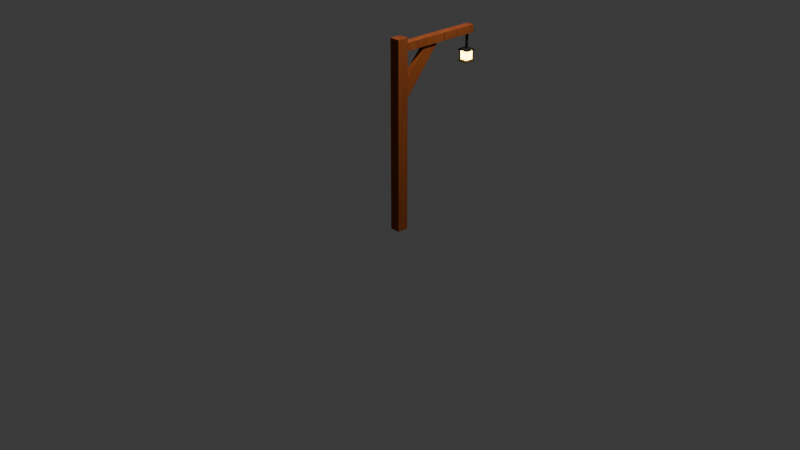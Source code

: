# Source: LightPost.blend  (saved by Blender 4.4.32; exported with 4.5.12 LTS)
import bpy
from mathutils import Matrix  # noqa: F401  (used for matrix-valued properties, if any)

bpy.ops.wm.read_factory_settings(use_empty=True)
scene = bpy.context.scene
scene.name = 'Scene'

# ---- collections
col_collection = bpy.data.collections.new('Collection'); scene.collection.children.link(col_collection)

# ---- images (referenced by path relative to the original .blend; pixels are not part of the script)
import os
ASSET_DIR = os.environ.get("B2B_ASSET_DIR", "")  # directory of the original .blend (textures are referenced by path, not embedded)
HERE = os.path.dirname(os.path.abspath(__file__))  # packed textures are extracted next to this script under _unpacked/

def load_image(name, relpath, width, height, colorspace="sRGB"):
    """Load a texture the original file referenced (path relative to the .blend, or extracted next to this script)."""
    p = next((c for c in (os.path.join(HERE, relpath), os.path.join(ASSET_DIR, relpath)) if relpath and os.path.exists(c)), "")
    if p:
        img = bpy.data.images.load(p, check_existing=True)
        img.name = name
    else:  # same state as the original file: an image datablock whose file is absent (Cycles renders it pink)
        img = bpy.data.images.new(name, width, height)
        img.source = "FILE"
        img.filepath = "//" + (relpath or name)
    img.colorspace_settings.name = colorspace
    return img
img_wood_texture_jpg_001 = load_image('Wood texture.jpg.001', '_unpacked/Wood_texture.151bcfd0.jpg', 2832, 2832, 'sRGB')
img_metallic_texture_jpg_001 = load_image('Metallic texture.jpg.001', '_unpacked/Metallic_texture.022f88d2.jpg', 7280, 5456, 'sRGB')

# ---- materials (node trees are filled in below, after node groups)
mat_material = bpy.data.materials.new('Material')
mat_material_009 = bpy.data.materials.new('Material.009')
mat_material_002 = bpy.data.materials.new('Material.002')
mat_material_002.use_backface_culling_shadow = True

# ---- material node trees
mat_material.use_nodes = True; mat_material.node_tree.nodes.clear()
_N = mat_material.node_tree.nodes; _L = mat_material.node_tree.links
n0 = _N.new('ShaderNodeBsdfPrincipled'); n0.name = 'Principled BSDF'; n0.location = (10, 300)
n0.inputs[19].default_value = 1.0
n0.inputs[20].default_value = 1.0
n0.inputs[22].default_value = (0.4162, 0.1605, 0.02225, 1.0)
n1 = _N.new('ShaderNodeOutputMaterial'); n1.name = 'Material Output'; n1.location = (300, 300)
n2 = _N.new('ShaderNodeTexImage'); n2.name = 'Image Texture'; n2.location = (-280, 280)
n2.image = img_wood_texture_jpg_001
_L.new(n0.outputs[0], n1.inputs[0])
_L.new(n2.outputs[0], n0.inputs[0])
n1.is_active_output = True
mat_material_009.use_nodes = True; mat_material_009.node_tree.nodes.clear()
_N = mat_material_009.node_tree.nodes; _L = mat_material_009.node_tree.links
n0 = _N.new('ShaderNodeBsdfPrincipled'); n0.name = 'Principled BSDF'; n0.location = (10, 300)
n0.inputs[19].default_value = 1.0
n0.inputs[20].default_value = 1.0
n0.inputs[22].default_value = (0.01644, 0.02312, 0.01171, 1.0)
n1 = _N.new('ShaderNodeOutputMaterial'); n1.name = 'Material Output'; n1.location = (300, 300)
n2 = _N.new('ShaderNodeTexImage'); n2.name = 'Image Texture'; n2.location = (-280, 280)
n2.image = img_metallic_texture_jpg_001
_L.new(n0.outputs[0], n1.inputs[0])
_L.new(n2.outputs[0], n0.inputs[0])
n1.is_active_output = True
mat_material_002.use_nodes = True; mat_material_002.node_tree.nodes.clear()
_N = mat_material_002.node_tree.nodes; _L = mat_material_002.node_tree.links
n0 = _N.new('ShaderNodeOutputMaterial'); n0.name = 'Material Output'; n0.location = (300, 300)
n1 = _N.new('ShaderNodeEmission'); n1.name = 'Emission'; n1.location = (10, 300)
n1.inputs[0].default_value = (1.0, 0.618, 0.07404, 1.0)
n1.inputs[1].default_value = 20.0
_L.new(n1.outputs[0], n0.inputs[0])
n0.is_active_output = True

# ---- world
world_world = bpy.data.worlds.new('World'); scene.world = world_world
world_world.use_nodes = True; world_world.node_tree.nodes.clear()
_N = world_world.node_tree.nodes; _L = world_world.node_tree.links
n0 = _N.new('ShaderNodeOutputWorld'); n0.name = 'World Output'; n0.location = (300, 300)
n1 = _N.new('ShaderNodeBackground'); n1.name = 'Background'; n1.location = (10, 300)
n1.inputs[0].default_value = (0.05088, 0.05088, 0.05088, 1.0)
_L.new(n1.outputs[0], n0.inputs[0])
n0.is_active_output = True
world_world.color = (0.05088, 0.05088, 0.05088)
world_world.sun_shadow_jitter_overblur = 0.0

# ---- cameras
cam_camera = bpy.data.cameras.new('Camera')
cam_camera.clip_end = 100.0
cam_camera.ortho_scale = 7.314

# ---- lights
light_light = bpy.data.lights.new('Light', 'POINT')
light_light.energy = 1000.0
light_light.shadow_soft_size = 0.1

# ---- meshes
me_cube_001 = bpy.data.meshes.new('Cube.001')
me_cube_001.from_pydata([(-1.0, -1.0, -1.0), (-1.0, -1.0, 1.0), (-1.0, 1.0, -1.0), (-1.0, 1.0, 1.0), (1.0, -1.0, -1.0), (1.0, -1.0, 1.0), (1.0, 1.0, -1.0), (1.0, 1.0, 1.0)], [], [(0, 1, 3, 2), (2, 3, 7, 6), (6, 7, 5, 4), (4, 5, 1, 0), (2, 6, 4, 0), (7, 3, 1, 5)])
_uv = me_cube_001.uv_layers.new(name='UVMap')
_uv.uv.foreach_set('vector', [0.375, 0.0, 0.625, 0.0, 0.625, 0.25, 0.375, 0.25, 0.375, 0.25, 0.625, 0.25, 0.625, 0.5, 0.375, 0.5, 0.375, 0.5, 0.625, 0.5, 0.625, 0.75, 0.375, 0.75, 0.375, 0.75, 0.625, 0.75, 0.625, 1.0, 0.375, 1.0, 0.125, 0.5, 0.375, 0.5, 0.375, 0.75, 0.125, 0.75, 0.625, 0.5, 0.875, 0.5, 0.875, 0.75, 0.625, 0.75])
me_cube_001.materials.append(mat_material)
me_cube_001.update()
me_cube_002 = bpy.data.meshes.new('Cube.002')
me_cube_002.from_pydata([(-1.0, -1.0, -1.0), (-1.0, -1.0, 1.0), (-1.0, 1.0, -1.0), (-1.0, 1.0, 1.0), (1.0, -1.0, -1.0), (1.0, -1.0, 1.0), (1.0, 1.0, -1.0), (1.0, 1.0, 1.0)], [], [(0, 1, 3, 2), (2, 3, 7, 6), (6, 7, 5, 4), (4, 5, 1, 0), (2, 6, 4, 0), (7, 3, 1, 5)])
_uv = me_cube_002.uv_layers.new(name='UVMap')
_uv.uv.foreach_set('vector', [0.375, 0.0, 0.625, 0.0, 0.625, 0.25, 0.375, 0.25, 0.375, 0.25, 0.625, 0.25, 0.625, 0.5, 0.375, 0.5, 0.375, 0.5, 0.625, 0.5, 0.625, 0.75, 0.375, 0.75, 0.375, 0.75, 0.625, 0.75, 0.625, 1.0, 0.375, 1.0, 0.125, 0.5, 0.375, 0.5, 0.375, 0.75, 0.125, 0.75, 0.625, 0.5, 0.875, 0.5, 0.875, 0.75, 0.625, 0.75])
me_cube_002.materials.append(mat_material)
me_cube_002.update()
me_cube_003 = bpy.data.meshes.new('Cube.003')
me_cube_003.from_pydata([(-1.0, -0.6604, -1.084), (-1.0, -1.0, 1.0), (-1.0, 1.0, -1.0), (-1.0, 1.0, 1.0), (1.0, -0.6604, -1.084), (1.0, -1.0, 1.0), (1.0, 1.0, -1.0), (1.0, 1.0, 1.0)], [], [(0, 1, 3, 2), (2, 3, 7, 6), (6, 7, 5, 4), (4, 5, 1, 0), (2, 6, 4, 0), (7, 3, 1, 5)])
_uv = me_cube_003.uv_layers.new(name='UVMap')
_uv.uv.foreach_set('vector', [0.375, 0.0, 0.625, 0.0, 0.625, 0.25, 0.375, 0.25, 0.375, 0.25, 0.625, 0.25, 0.625, 0.5, 0.375, 0.5, 0.375, 0.5, 0.625, 0.5, 0.625, 0.75, 0.375, 0.75, 0.375, 0.75, 0.625, 0.75, 0.625, 1.0, 0.375, 1.0, 0.125, 0.5, 0.375, 0.5, 0.375, 0.75, 0.125, 0.75, 0.625, 0.5, 0.875, 0.5, 0.875, 0.75, 0.625, 0.75])
me_cube_003.materials.append(mat_material)
me_cube_003.update()
me_cylinder_001 = bpy.data.meshes.new('Cylinder.001')
me_cylinder_001.from_pydata([(0.0, 1.0, -1.0), (0.0, 1.0, 1.0), (0.1951, 0.9808, -1.0), (0.1951, 0.9808, 1.0), (0.3827, 0.9239, -1.0), (0.3827, 0.9239, 1.0), (0.5556, 0.8315, -1.0), (0.5556, 0.8315, 1.0), (0.7071, 0.7071, -1.0), (0.7071, 0.7071, 1.0), (0.8315, 0.5556, -1.0), (0.8315, 0.5556, 1.0), (0.9239, 0.3827, -1.0), (0.9239, 0.3827, 1.0), (0.9808, 0.1951, -1.0), (0.9808, 0.1951, 1.0), (1.0, 0.0, -1.0), (1.0, 0.0, 1.0), (0.9808, -0.1951, -1.0), (0.9808, -0.1951, 1.0), (0.9239, -0.3827, -1.0), (0.9239, -0.3827, 1.0), (0.8315, -0.5556, -1.0), (0.8315, -0.5556, 1.0), (0.7071, -0.7071, -1.0), (0.7071, -0.7071, 1.0), (0.5556, -0.8315, -1.0), (0.5556, -0.8315, 1.0), (0.3827, -0.9239, -1.0), (0.3827, -0.9239, 1.0), (0.1951, -0.9808, -1.0), (0.1951, -0.9808, 1.0), (0.0, -1.0, -1.0), (0.0, -1.0, 1.0), (-0.1951, -0.9808, -1.0), (-0.1951, -0.9808, 1.0), (-0.3827, -0.9239, -1.0), (-0.3827, -0.9239, 1.0), (-0.5556, -0.8315, -1.0), (-0.5556, -0.8315, 1.0), (-0.7071, -0.7071, -1.0), (-0.7071, -0.7071, 1.0), (-0.8315, -0.5556, -1.0), (-0.8315, -0.5556, 1.0), (-0.9239, -0.3827, -1.0), (-0.9239, -0.3827, 1.0), (-0.9808, -0.1951, -1.0), (-0.9808, -0.1951, 1.0), (-1.0, 0.0, -1.0), (-1.0, 0.0, 1.0), (-0.9808, 0.1951, -1.0), (-0.9808, 0.1951, 1.0), (-0.9239, 0.3827, -1.0), (-0.9239, 0.3827, 1.0), (-0.8315, 0.5556, -1.0), (-0.8315, 0.5556, 1.0), (-0.7071, 0.7071, -1.0), (-0.7071, 0.7071, 1.0), (-0.5556, 0.8315, -1.0), (-0.5556, 0.8315, 1.0), (-0.3827, 0.9239, -1.0), (-0.3827, 0.9239, 1.0), (-0.1951, 0.9808, -1.0), (-0.1951, 0.9808, 1.0)], [], [(0, 1, 3, 2), (2, 3, 5, 4), (4, 5, 7, 6), (6, 7, 9, 8), (8, 9, 11, 10), (10, 11, 13, 12), (12, 13, 15, 14), (14, 15, 17, 16), (16, 17, 19, 18), (18, 19, 21, 20), (20, 21, 23, 22), (22, 23, 25, 24), (24, 25, 27, 26), (26, 27, 29, 28), (28, 29, 31, 30), (30, 31, 33, 32), (32, 33, 35, 34), (34, 35, 37, 36), (36, 37, 39, 38), (38, 39, 41, 40), (40, 41, 43, 42), (42, 43, 45, 44), (44, 45, 47, 46), (46, 47, 49, 48), (48, 49, 51, 50), (50, 51, 53, 52), (52, 53, 55, 54), (54, 55, 57, 56), (56, 57, 59, 58), (58, 59, 61, 60), (3, 1, 63, 61, 59, 57, 55, 53, 51, 49, 47, 45, 43, 41, 39, 37, 35, 33, 31, 29, 27, 25, 23, 21, 19, 17, 15, 13, 11, 9, 7, 5), (60, 61, 63, 62), (62, 63, 1, 0), (0, 2, 4, 6, 8, 10, 12, 14, 16, 18, 20, 22, 24, 26, 28, 30, 32, 34, 36, 38, 40, 42, 44, 46, 48, 50, 52, 54, 56, 58, 60, 62)])
me_cylinder_001.polygons.foreach_set('use_smooth', [True] * 34)
_uv = me_cylinder_001.uv_layers.new(name='UVMap')
_uv.uv.foreach_set('vector', [1.0, 0.5, 1.0, 1.0, 0.9688, 1.0, 0.9688, 0.5, 0.9688, 0.5, 0.9688, 1.0, 0.9375, 1.0, 0.9375, 0.5, 0.9375, 0.5, 0.9375, 1.0, 0.9062, 1.0, 0.9062, 0.5, 0.9062, 0.5, 0.9062, 1.0, 0.875, 1.0, 0.875, 0.5, 0.875, 0.5, 0.875, 1.0, 0.8438, 1.0, 0.8438, 0.5, 0.8438, 0.5, 0.8438, 1.0, 0.8125, 1.0, 0.8125, 0.5, 0.8125, 0.5, 0.8125, 1.0, 0.7812, 1.0, 0.7812, 0.5, 0.7812, 0.5, 0.7812, 1.0, 0.75, 1.0, 0.75, 0.5, 0.75, 0.5, 0.75, 1.0, 0.7188, 1.0, 0.7188, 0.5, 0.7188, 0.5, 0.7188, 1.0, 0.6875, 1.0, 0.6875, 0.5, 0.6875, 0.5, 0.6875, 1.0, 0.6562, 1.0, 0.6562, 0.5, 0.6562, 0.5, 0.6562, 1.0, 0.625, 1.0, 0.625, 0.5, 0.625, 0.5, 0.625, 1.0, 0.5938, 1.0, 0.5938, 0.5, 0.5938, 0.5, 0.5938, 1.0, 0.5625, 1.0, 0.5625, 0.5, 0.5625, 0.5, 0.5625, 1.0, 0.5312, 1.0, 0.5312, 0.5, 0.5312, 0.5, 0.5312, 1.0, 0.5, 1.0, 0.5, 0.5, 0.5, 0.5, 0.5, 1.0, 0.4688, 1.0, 0.4688, 0.5, 0.4688, 0.5, 0.4688, 1.0, 0.4375, 1.0, 0.4375, 0.5, 0.4375, 0.5, 0.4375, 1.0, 0.4062, 1.0, 0.4062, 0.5, 0.4062, 0.5, 0.4062, 1.0, 0.375, 1.0, 0.375, 0.5, 0.375, 0.5, 0.375, 1.0, 0.3438, 1.0, 0.3438, 0.5, 0.3438, 0.5, 0.3438, 1.0, 0.3125, 1.0, 0.3125, 0.5, 0.3125, 0.5, 0.3125, 1.0, 0.2812, 1.0, 0.2812, 0.5, 0.2812, 0.5, 0.2812, 1.0, 0.25, 1.0, 0.25, 0.5, 0.25, 0.5, 0.25, 1.0, 0.2188, 1.0, 0.2188, 0.5, 0.2188, 0.5, 0.2188, 1.0, 0.1875, 1.0, 0.1875, 0.5, 0.1875, 0.5, 0.1875, 1.0, 0.1562, 1.0, 0.1562, 0.5, 0.1562, 0.5, 0.1562, 1.0, 0.125, 1.0, 0.125, 0.5, 0.125, 0.5, 0.125, 1.0, 0.09375, 1.0, 0.09375, 0.5, 0.09375, 0.5, 0.09375, 1.0, 0.0625, 1.0, 0.0625, 0.5, 0.2968, 0.4854, 0.25, 0.49, 0.2032, 0.4854, 0.1582, 0.4717, 0.1167, 0.4496, 0.08029, 0.4197, 0.05045, 0.3833, 0.02827, 0.3418, 0.01461, 0.2968, 0.01, 0.25, 0.01461, 0.2032, 0.02827, 0.1582, 0.05045, 0.1167, 0.08029, 0.08029, 0.1167, 0.05045, 0.1582, 0.02827, 0.2032, 0.01461, 0.25, 0.01, 0.2968, 0.01461, 0.3418, 0.02827, 0.3833, 0.05045, 0.4197, 0.08029, 0.4496, 0.1167, 0.4717, 0.1582, 0.4854, 0.2032, 0.49, 0.25, 0.4854, 0.2968, 0.4717, 0.3418, 0.4496, 0.3833, 0.4197, 0.4197, 0.3833, 0.4496, 0.3418, 0.4717, 0.0625, 0.5, 0.0625, 1.0, 0.03125, 1.0, 0.03125, 0.5, 0.03125, 0.5, 0.03125, 1.0, 0.0, 1.0, 0.0, 0.5, 0.75, 0.49, 0.7968, 0.4854, 0.8418, 0.4717, 0.8833, 0.4496, 0.9197, 0.4197, 0.9496, 0.3833, 0.9717, 0.3418, 0.9854, 0.2968, 0.99, 0.25, 0.9854, 0.2032, 0.9717, 0.1582, 0.9496, 0.1167, 0.9197, 0.08029, 0.8833, 0.05045, 0.8418, 0.02827, 0.7968, 0.01461, 0.75, 0.01, 0.7032, 0.01461, 0.6582, 0.02827, 0.6167, 0.05045, 0.5803, 0.08029, 0.5504, 0.1167, 0.5283, 0.1582, 0.5146, 0.2032, 0.51, 0.25, 0.5146, 0.2968, 0.5283, 0.3418, 0.5504, 0.3833, 0.5803, 0.4197, 0.6167, 0.4496, 0.6582, 0.4717, 0.7032, 0.4854])
me_cylinder_001.materials.append(mat_material_009)
me_cylinder_001.update()
me_cube_004 = bpy.data.meshes.new('Cube.004')
me_cube_004.from_pydata([(-1.0, -1.0, -1.0), (-1.0, 1.0, -1.0), (1.0, -1.0, -1.0), (1.0, 1.0, -1.0), (-0.6197, -0.6197, 4.572), (-1.0, -1.0, 0.783), (-0.6197, 0.6197, 4.572), (-1.0, 1.0, 0.783), (0.6197, -0.6197, 4.572), (1.0, -1.0, 0.783), (0.6197, 0.6197, 4.572), (1.0, 1.0, 0.783)], [], [(10, 6, 4, 8), (3, 11, 9, 2), (0, 5, 7, 1), (1, 3, 2, 0), (1, 7, 11, 3), (4, 6, 7, 5), (6, 10, 11, 7), (10, 8, 9, 11), (8, 4, 5, 9), (2, 9, 5, 0)])
me_cube_004.polygons.foreach_set('use_smooth', [True] * 10)
_uv = me_cube_004.uv_layers.new(name='UVMap')
_uv.uv.foreach_set('vector', [0.6521, 0.5271, 0.8479, 0.5271, 0.8479, 0.7229, 0.6521, 0.7229, 0.375, 0.5, 0.5979, 0.5, 0.5979, 0.75, 0.375, 0.75, 0.375, 0.0, 0.5979, 0.0, 0.5979, 0.25, 0.375, 0.25, 0.125, 0.5, 0.375, 0.5, 0.375, 0.75, 0.125, 0.75, 0.375, 0.25, 0.5979, 0.25, 0.5979, 0.5, 0.375, 0.5, 0.8479, 0.7229, 0.8479, 0.5271, 0.875, 0.5, 0.875, 0.75, 0.8479, 0.5271, 0.6521, 0.5271, 0.625, 0.5, 0.875, 0.5, 0.6521, 0.5271, 0.6521, 0.7229, 0.5979, 0.75, 0.5979, 0.5, 0.6521, 0.7229, 0.8479, 0.7229, 0.875, 0.75, 0.625, 0.75, 0.375, 0.75, 0.5979, 0.75, 0.5979, 1.0, 0.375, 1.0])
me_cube_004.materials.append(mat_material_009)
me_cube_004.update()
me_cube_005 = bpy.data.meshes.new('Cube.005')
me_cube_005.from_pydata([(-0.8634, -0.8244, -0.8244), (-0.8634, -0.8244, 0.8244), (-0.7504, 0.7995, -0.7801), (-0.7504, 0.7995, 0.7726), (0.8014, -0.831, -0.8014), (0.8014, -0.831, 0.8014), (0.7702, 0.8374, -0.7848), (0.8023, 0.7995, 0.7726), (-0.8634, 0.8244, 0.8244), (-0.8634, 0.8244, -0.8244), (0.8037, 0.8006, -0.7813), (0.823, 0.8006, 0.8006), (-1.0, 1.0, -1.0), (-0.8014, -0.831, -0.8014), (-0.8014, -0.831, 0.8014), (-1.0, 1.0, 1.0), (-1.0, 0.9365, -0.9365), (-1.0, -0.9365, -0.9365), (-1.0, -0.9365, 0.9365), (-1.0, 0.9365, 0.9365), (-1.0, -1.0, -1.0), (-1.0, -1.0, 1.0), (0.823, -0.8006, 0.8006), (0.823, -0.8006, -0.8006), (1.0, 1.0, 1.0), (1.0, 1.0, -1.0), (1.0, -1.0, -1.0), (1.0, -1.0, 1.0)], [], [(0, 1, 8, 9), (2, 3, 7, 6), (10, 11, 22, 23), (4, 5, 14, 13), (12, 25, 26, 20), (24, 15, 21, 27), (3, 2, 12, 15), (2, 6, 25, 12), (7, 3, 15, 24), (6, 7, 24, 25), (17, 16, 12, 20), (18, 17, 20, 21), (19, 18, 21, 15), (16, 19, 15, 12), (0, 9, 16, 17), (1, 0, 17, 18), (8, 1, 18, 19), (9, 8, 19, 16), (13, 14, 21, 20), (5, 4, 26, 27), (4, 13, 20, 26), (14, 5, 27, 21), (11, 10, 25, 24), (10, 23, 26, 25), (22, 11, 24, 27), (23, 22, 27, 26)])
me_cube_005.polygons.foreach_set('material_index', [1, 1, 1, 1, 0, 0, 0, 0, 0, 0, 0, 0, 0, 0, 0, 0, 0, 0, 0, 0, 0, 0, 0, 0, 0, 0])
_uv = me_cube_005.uv_layers.new(name='UVMap')
_uv.uv.foreach_set('vector', [0.397, 0.02195, 0.603, 0.02195, 0.603, 0.228, 0.397, 0.228, 0.4005, 0.2755, 0.5995, 0.2755, 0.5995, 0.4745, 0.4005, 0.4745, 0.3999, 0.5249, 0.6001, 0.5249, 0.6001, 0.7251, 0.3999, 0.7251, 0.3998, 0.7748, 0.6002, 0.7748, 0.6002, 0.9752, 0.3998, 0.9752, 0.125, 0.5, 0.375, 0.5, 0.375, 0.75, 0.125, 0.75, 0.625, 0.5, 0.875, 0.5, 0.875, 0.75, 0.625, 0.75, 0.5995, 0.2755, 0.4005, 0.2755, 0.375, 0.25, 0.625, 0.25, 0.4005, 0.2755, 0.4005, 0.4745, 0.375, 0.5, 0.375, 0.25, 0.5995, 0.4745, 0.5995, 0.2755, 0.625, 0.25, 0.625, 0.5, 0.4005, 0.4745, 0.5995, 0.4745, 0.625, 0.5, 0.375, 0.5, 0.3829, 0.007932, 0.3829, 0.2421, 0.375, 0.25, 0.375, 0.0, 0.6171, 0.007932, 0.3829, 0.007932, 0.375, 0.0, 0.625, 0.0, 0.6171, 0.2421, 0.6171, 0.007932, 0.625, 0.0, 0.625, 0.25, 0.3829, 0.2421, 0.6171, 0.2421, 0.625, 0.25, 0.375, 0.25, 0.397, 0.02195, 0.397, 0.228, 0.3829, 0.2421, 0.3829, 0.007932, 0.603, 0.02195, 0.397, 0.02195, 0.3829, 0.007932, 0.6171, 0.007932, 0.603, 0.228, 0.603, 0.02195, 0.6171, 0.007932, 0.6171, 0.2421, 0.397, 0.228, 0.603, 0.228, 0.6171, 0.2421, 0.3829, 0.2421, 0.3998, 0.9752, 0.6002, 0.9752, 0.625, 1.0, 0.375, 1.0, 0.6002, 0.7748, 0.3998, 0.7748, 0.375, 0.75, 0.625, 0.75, 0.3998, 0.7748, 0.3998, 0.9752, 0.375, 1.0, 0.375, 0.75, 0.6002, 0.9752, 0.6002, 0.7748, 0.625, 0.75, 0.625, 1.0, 0.6001, 0.5249, 0.3999, 0.5249, 0.375, 0.5, 0.625, 0.5, 0.3999, 0.5249, 0.3999, 0.7251, 0.375, 0.75, 0.375, 0.5, 0.6001, 0.7251, 0.6001, 0.5249, 0.625, 0.5, 0.625, 0.75, 0.3999, 0.7251, 0.6001, 0.7251, 0.625, 0.75, 0.375, 0.75])
me_cube_005.materials.append(mat_material_009)
me_cube_005.materials.append(mat_material_002)
me_cube_005.materials.append(None)
me_cube_005.update()
me_cube_006 = bpy.data.meshes.new('Cube.006')
me_cube_006.from_pydata([(-1.0, -1.0, -1.0), (-1.0, -1.0, 1.0), (-1.0, 1.0, -1.0), (-1.0, 1.0, 1.0), (1.0, -1.0, -1.0), (1.0, -1.0, 1.0), (1.0, 1.0, -1.0), (1.0, 1.0, 1.0)], [], [(0, 1, 3, 2), (2, 3, 7, 6), (6, 7, 5, 4), (4, 5, 1, 0), (2, 6, 4, 0), (7, 3, 1, 5)])
_uv = me_cube_006.uv_layers.new(name='UVMap')
_uv.uv.foreach_set('vector', [0.375, 0.0, 0.625, 0.0, 0.625, 0.25, 0.375, 0.25, 0.375, 0.25, 0.625, 0.25, 0.625, 0.5, 0.375, 0.5, 0.375, 0.5, 0.625, 0.5, 0.625, 0.75, 0.375, 0.75, 0.375, 0.75, 0.625, 0.75, 0.625, 1.0, 0.375, 1.0, 0.125, 0.5, 0.375, 0.5, 0.375, 0.75, 0.125, 0.75, 0.625, 0.5, 0.875, 0.5, 0.875, 0.75, 0.625, 0.75])
me_cube_006.materials.append(mat_material_009)
me_cube_006.update()

# ---- objects
ob_light = bpy.data.objects.new('Light', light_light)
ob_camera = bpy.data.objects.new('Camera', cam_camera)
ob_cube = bpy.data.objects.new('Cube', me_cube_001)
ob_cube_001 = bpy.data.objects.new('Cube.001', me_cube_002)
ob_cube_002 = bpy.data.objects.new('Cube.002', me_cube_003)
ob_lightpole = bpy.data.objects.new('LightPole', me_cylinder_001)
ob_cube_003 = bpy.data.objects.new('Cube.003', me_cube_004)
ob_cube_004 = bpy.data.objects.new('Cube.004', me_cube_005)
ob_cube_005 = bpy.data.objects.new('Cube.005', me_cube_006)

# ---- transforms, parenting, visibility, modifiers, constraints
ob_light.location = (1.697, 1.005, 5.904)
ob_light.rotation_euler = (0.6503, 0.05522, 1.866)
ob_light.lock_rotations_4d = False
ob_light.empty_display_type = 'ARROWS'
ob_light.color = (0.0, 0.0, 0.0, 0.0)
ob_light.lineart.crease_threshold = 0.0
ob_camera.location = (7.359, -6.926, 4.958)
ob_camera.rotation_euler = (1.109, 0.0, 0.8149)
ob_camera.lock_rotations_4d = False
ob_camera.empty_display_type = 'ARROWS'
ob_camera.color = (0.0, 0.0, 0.0, 0.0)
ob_camera.display_type = 'WIRE'
ob_camera.lineart.crease_threshold = 0.0
ob_cube.parent = ob_lightpole
ob_cube.matrix_parent_inverse = Matrix(((-70.24, -0.0, -0.0, -0.0196), (-0.0, -70.24, 0.0, 65.12), (-0.0, -0.0, -9.52, 16.16), (0.0, -0.0, 0.0, 1.0)))
ob_cube.location = (0.0, 0.0, 0.8904)
ob_cube.scale = (0.05502, -0.05976, 1.0)
ob_cube_001.parent = ob_cube
ob_cube_001.matrix_parent_inverse = Matrix(((18.17, 0.0, -0.0, 0.0), (0.0, -16.73, 0.0, -0.0), (-0.0, 0.0, 1.0, -0.8904), (0.0, -0.0, -0.0, 1.0)))
ob_cube_001.location = (-0.001614, 0.4664, 1.793)
ob_cube_001.scale = (-0.04233, -0.5108, -0.04096)
ob_cube_002.parent = ob_cube
ob_cube_002.matrix_parent_inverse = Matrix(((18.17, 0.0, -0.0, 0.0), (0.0, -16.73, 0.0, -0.0), (-0.0, 0.0, 1.0, -0.8904), (0.0, -0.0, -0.0, 1.0)))
ob_cube_002.location = (0.0002378, 0.2183, 1.529)
ob_cube_002.rotation_euler = (-0.7281, -0.0, 0.0)
ob_cube_002.scale = (-0.02837, -0.0727, -0.3313)
ob_lightpole.location = (-0.000279, 0.9271, 1.697)
ob_lightpole.scale = (-0.01424, -0.01424, -0.105)
ob_cube_003.location = (0.0, 0.9262, 1.576)
ob_cube_003.scale = (0.06097, 0.06097, 0.004091)
ob_cube_004.parent = ob_cube_003
ob_cube_004.matrix_parent_inverse = Matrix(((16.4, -0.0, 0.0, -0.0), (-0.0, 16.4, -0.0, -9.972), (0.0, -0.0, 244.4, 1.022), (-0.0, 0.0, -0.0, 1.0)))
ob_cube_004.location = (0.0, 0.608, -0.05889)
ob_cube_004.scale = (0.05, 0.05, 0.05494)
ob_cube_005.parent = ob_cube_003
ob_cube_005.matrix_parent_inverse = Matrix(((16.4, -0.0, 0.0, -0.0), (-0.0, 16.4, -0.0, -9.972), (0.0, -0.0, 244.4, 1.022), (-0.0, 0.0, -0.0, 1.0)))
ob_cube_005.location = (0.0, 0.608, -0.1162)
ob_cube_005.scale = (0.06097, 0.06097, 0.004091)

# ---- collection membership
col_collection.objects.link(ob_light)
col_collection.objects.link(ob_camera)
col_collection.objects.link(ob_cube)
col_collection.objects.link(ob_cube_001)
col_collection.objects.link(ob_cube_002)
col_collection.objects.link(ob_lightpole)
col_collection.objects.link(ob_cube_003)
col_collection.objects.link(ob_cube_004)
col_collection.objects.link(ob_cube_005)

# ---- scene / render settings (as saved in the file)
scene.camera = ob_camera
scene.frame_start = 1; scene.frame_end = 250; scene.frame_set(1)
scene.render.engine = 'BLENDER_EEVEE_NEXT'
bpy.context.view_layer.update()

